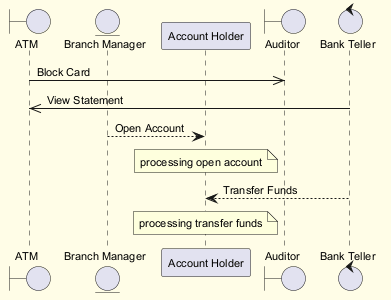

The diagram above was rendered by PlantUML. Its source (embedded in the PNG):
@startuml
skinparam backgroundColor #FFFDE7
skinparam classBackgroundColor #FFF9C4
skinparam classBorderColor #F57F17
skinparam defaultFontSize 11
boundary "ATM" as A
entity "Branch Manager" as BM
participant "Account Holder" as AH
boundary "Auditor" as A2
control "Bank Teller" as BT
A ->> A2 : Block Card
BT ->> A : View Statement
BM --> AH : Open Account
note over AH : processing open account
BT --> AH : Transfer Funds
note over AH : processing transfer funds
@enduml